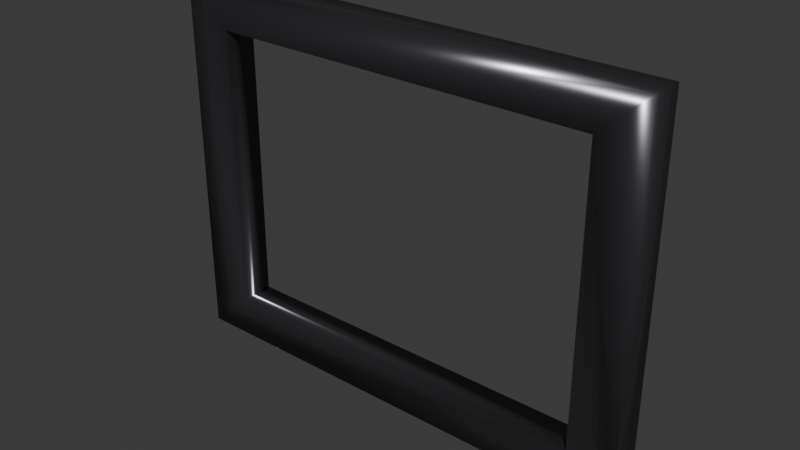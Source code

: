 # Source: hold_frame.blend  (saved by Blender 5.1.30; exported with 4.5.12 LTS)
import bpy
from mathutils import Matrix  # noqa: F401  (used for matrix-valued properties, if any)

bpy.ops.wm.read_factory_settings(use_empty=True)
scene = bpy.context.scene
scene.name = 'Scene'

# ---- collections
col_collection = bpy.data.collections.new('Collection'); scene.collection.children.link(col_collection)

# ---- materials (node trees are filled in below, after node groups)
mat_scoreboxmat_004 = bpy.data.materials.new('ScoreBoxMat.004')

# ---- material node trees
mat_scoreboxmat_004.use_nodes = True; mat_scoreboxmat_004.node_tree.nodes.clear()
_N = mat_scoreboxmat_004.node_tree.nodes; _L = mat_scoreboxmat_004.node_tree.links
n0 = _N.new('ShaderNodeBsdfPrincipled'); n0.name = 'Principled BSDF'; n0.location = (-200, 100)
n0.inputs[0].default_value = (0.1, 0.1, 0.11, 1.0)
n0.inputs[1].default_value = 0.8
n0.inputs[2].default_value = 0.25
n1 = _N.new('ShaderNodeOutputMaterial'); n1.name = 'Material Output'; n1.location = (200, 100)
_L.new(n0.outputs[0], n1.inputs[0])
n1.is_active_output = True

# ---- world
world_world = bpy.data.worlds.new('World'); scene.world = world_world
world_world.use_nodes = True; world_world.node_tree.nodes.clear()
_N = world_world.node_tree.nodes; _L = world_world.node_tree.links
n0 = _N.new('ShaderNodeOutputWorld'); n0.name = 'World Output'; n0.location = (200, 100)
n1 = _N.new('ShaderNodeBackground'); n1.name = 'Background'; n1.location = (-200, 100)
n1.inputs[0].default_value = (0.05088, 0.05088, 0.05088, 1.0)
_L.new(n1.outputs[0], n0.inputs[0])
n0.is_active_output = True
world_world.color = (0.05088, 0.05088, 0.05088)
world_world.sun_shadow_jitter_overblur = 0.0

# ---- meshes
me_scorebox_004 = bpy.data.meshes.new('ScoreBox.004')
me_scorebox_004.from_pydata([(-2.6, 0.18, -2.0), (2.6, 0.18, -2.0), (2.6, 0.18, 2.0), (-2.6, 0.18, 2.0), (-2.1, 0.18, -1.55), (2.1, 0.18, -1.55), (2.1, 0.18, 1.55), (-2.1, 0.18, 1.55), (-2.6, -0.18, -2.0), (2.6, -0.18, -2.0), (2.6, -0.18, 2.0), (-2.6, -0.18, 2.0), (-2.1, -0.18, -1.55), (2.1, -0.18, -1.55), (2.1, -0.18, 1.55), (-2.1, -0.18, 1.55)], [], [(0, 4, 5, 1), (8, 9, 13, 12), (0, 1, 9, 8), (4, 12, 13, 5), (1, 5, 6, 2), (9, 10, 14, 13), (1, 2, 10, 9), (5, 13, 14, 6), (2, 6, 7, 3), (10, 11, 15, 14), (2, 3, 11, 10), (6, 14, 15, 7), (3, 7, 4, 0), (11, 8, 12, 15), (3, 0, 8, 11), (7, 15, 12, 4)])
me_scorebox_004.polygons.foreach_set('use_smooth', [True] * 16)
me_scorebox_004.materials.append(mat_scoreboxmat_004)
me_scorebox_004.update()

# ---- objects
ob_scorebox = bpy.data.objects.new('ScoreBox', me_scorebox_004)

# ---- transforms, parenting, visibility, modifiers, constraints
ob_scorebox.location = (0.0, 0.0, 0.0)
_m = ob_scorebox.modifiers.new('Bevel', 'BEVEL')
_m.width = 0.08
_m.width_pct = 0.08
_m.segments = 4
_m.limit_method = 'WEIGHT'

# ---- collection membership
col_collection.objects.link(ob_scorebox)

# ---- scene / render settings (as saved in the file)
scene.frame_start = 1; scene.frame_end = 250; scene.frame_set(1)
scene.render.engine = 'BLENDER_EEVEE_NEXT'
scene.render.bake_bias = 0.0
scene.render.bake_samples = 0
scene.cycles.sampling_pattern = 'TABULATED_SOBOL'
scene.eevee.use_volume_custom_range = False
bpy.context.view_layer.update()

# ---- added for rendering (the .blend has no active camera and no usable light): camera, sun
cam_auto = bpy.data.cameras.new('AutoCamera')
cam_auto.lens = 50.0
cam_auto.sensor_width = 36.0
cam_auto.clip_end = 1000.0
ob_auto_camera = bpy.data.objects.new('AutoCamera', cam_auto)
scene.collection.objects.link(ob_auto_camera)
ob_auto_camera.location = (6.07906, -7.29487, 4.86325)
ob_auto_camera.rotation_euler = (1.09748, -7.21219e-08, 0.694738)
scene.camera = ob_auto_camera
light_auto_sun = bpy.data.lights.new('AutoSun', 'SUN')
light_auto_sun.energy = 3.0
light_auto_sun.angle = 0.0523599
ob_auto_sun = bpy.data.objects.new('AutoSun', light_auto_sun)
scene.collection.objects.link(ob_auto_sun)
ob_auto_sun.rotation_euler = (0.872665, 0.174533, 0.523599)
bpy.context.view_layer.update()
